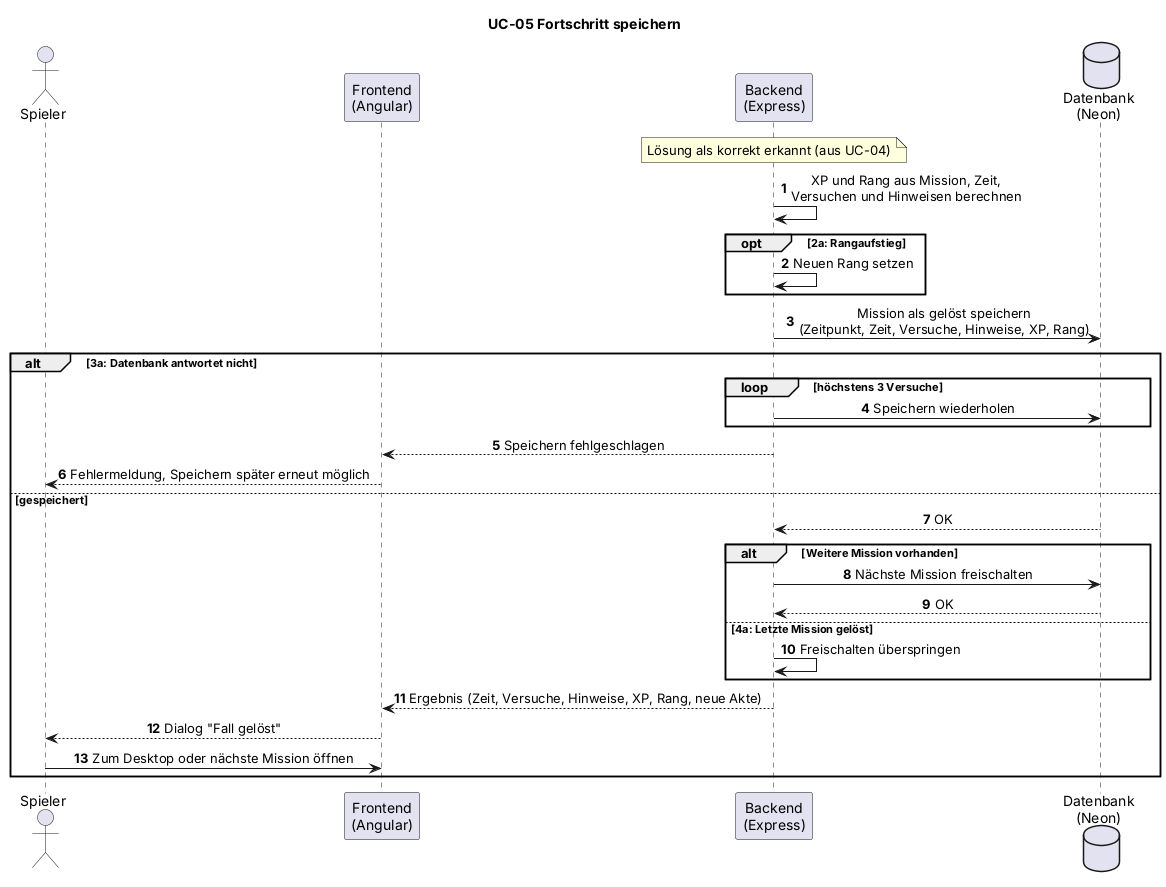

The diagram above was rendered by PlantUML. Its source (embedded in the PNG):
@startuml UC-05_sequence
' Sequenzdiagramm UC-05 (Abschnitt 4.3 der Spezifikation)
' Autor: Felix. Entwurf aus Basic Flow und Alternative Flows, vom Team zu bestaetigen.
title UC-05 Fortschritt speichern
skinparam shadowing false
skinparam defaultFontName Arial
skinparam sequenceMessageAlign center
autonumber
actor "Spieler" as S
participant "Frontend\n(Angular)" as FE
participant "Backend\n(Express)" as BE
database "Datenbank\n(Neon)" as DB
note over BE : Lösung als korrekt erkannt (aus UC-04)
BE -> BE : XP und Rang aus Mission, Zeit,\nVersuchen und Hinweisen berechnen
opt 2a: Rangaufstieg
  BE -> BE : Neuen Rang setzen
end
BE -> DB : Mission als gelöst speichern\n(Zeitpunkt, Zeit, Versuche, Hinweise, XP, Rang)
alt 3a: Datenbank antwortet nicht
  loop höchstens 3 Versuche
    BE -> DB : Speichern wiederholen
  end
  BE --> FE : Speichern fehlgeschlagen
  FE --> S : Fehlermeldung, Speichern später erneut möglich
else gespeichert
  DB --> BE : OK
  alt Weitere Mission vorhanden
    BE -> DB : Nächste Mission freischalten
    DB --> BE : OK
  else 4a: Letzte Mission gelöst
    BE -> BE : Freischalten überspringen
  end
  BE --> FE : Ergebnis (Zeit, Versuche, Hinweise, XP, Rang, neue Akte)
  FE --> S : Dialog "Fall gelöst"
  S -> FE : Zum Desktop oder nächste Mission öffnen
end
@enduml